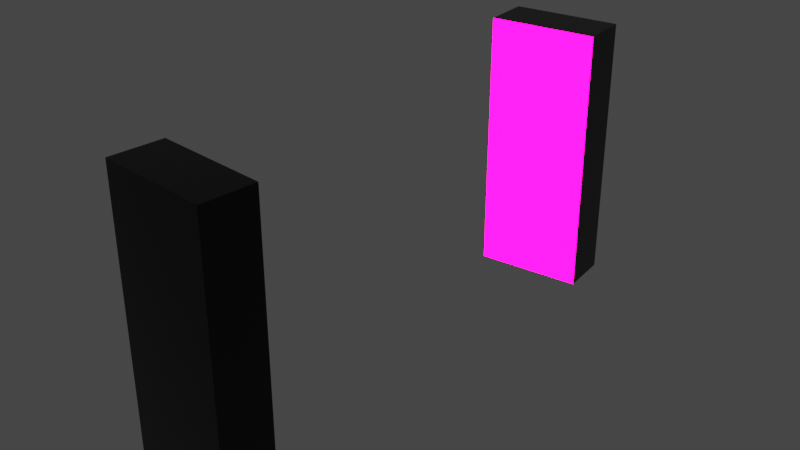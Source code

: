 # Source: glowBars.blend  (saved by Blender 3.6.11; exported with 4.5.12 LTS)
import bpy
from mathutils import Matrix  # noqa: F401  (used for matrix-valued properties, if any)

bpy.ops.wm.read_factory_settings(use_empty=True)
scene = bpy.context.scene
scene.name = 'Scene'

# ---- collections
col_collection = bpy.data.collections.new('Collection'); scene.collection.children.link(col_collection)

# ---- materials (node trees are filled in below, after node groups)
mat_main = bpy.data.materials.new('main')
mat_main.use_transparent_shadow = False
mat_glowb = bpy.data.materials.new('glowB')
mat_glowb.use_transparent_shadow = False
mat_glowp = bpy.data.materials.new('glowP')
mat_glowp.use_transparent_shadow = False

# ---- material node trees
mat_main.use_nodes = True; mat_main.node_tree.nodes.clear()
_N = mat_main.node_tree.nodes; _L = mat_main.node_tree.links
n0 = _N.new('ShaderNodeBsdfPrincipled'); n0.name = 'Principled BSDF'; n0.location = (10, 300)
n0.distribution = 'GGX'
n0.subsurface_method = 'RANDOM_WALK_SKIN'
n0.inputs[0].default_value = (0.0, 0.0, 0.0, 1.0)
n0.inputs[1].default_value = 0.2756
n0.inputs[2].default_value = 0.08268
n0.inputs[3].default_value = 1.45
n0.inputs[27].default_value = (0.0, 0.0, 0.0, 1.0)
n0.inputs[28].default_value = 1.0
n1 = _N.new('ShaderNodeOutputMaterial'); n1.name = 'Material Output'; n1.location = (300, 300)
_L.new(n0.outputs[0], n1.inputs[0])
n1.is_active_output = True
mat_glowb.use_nodes = True; mat_glowb.node_tree.nodes.clear()
_N = mat_glowb.node_tree.nodes; _L = mat_glowb.node_tree.links
n0 = _N.new('ShaderNodeBsdfPrincipled'); n0.name = 'Principled BSDF'; n0.location = (10, 300)
n0.distribution = 'GGX'
n0.subsurface_method = 'RANDOM_WALK_SKIN'
n0.inputs[0].default_value = (0.0, 0.0, 0.0, 1.0)
n0.inputs[3].default_value = 1.45
n0.inputs[27].default_value = (0.0, 0.01082, 1.0, 1.0)
n0.inputs[28].default_value = 20.0
n1 = _N.new('ShaderNodeOutputMaterial'); n1.name = 'Material Output'; n1.location = (300, 300)
_L.new(n0.outputs[0], n1.inputs[0])
n1.is_active_output = True
mat_glowp.use_nodes = True; mat_glowp.node_tree.nodes.clear()
_N = mat_glowp.node_tree.nodes; _L = mat_glowp.node_tree.links
n0 = _N.new('ShaderNodeBsdfPrincipled'); n0.name = 'Principled BSDF'; n0.location = (10, 300)
n0.distribution = 'GGX'
n0.subsurface_method = 'RANDOM_WALK_SKIN'
n0.inputs[0].default_value = (0.0, 0.0, 0.0, 1.0)
n0.inputs[3].default_value = 1.45
n0.inputs[27].default_value = (1.0, 0.0, 0.2932, 1.0)
n0.inputs[28].default_value = 20.0
n1 = _N.new('ShaderNodeOutputMaterial'); n1.name = 'Material Output'; n1.location = (300, 300)
_L.new(n0.outputs[0], n1.inputs[0])
n1.is_active_output = True

# ---- world
world_world = bpy.data.worlds.new('World'); scene.world = world_world
world_world.use_nodes = True; world_world.node_tree.nodes.clear()
_N = world_world.node_tree.nodes; _L = world_world.node_tree.links
n0 = _N.new('ShaderNodeOutputWorld'); n0.name = 'World Output'; n0.location = (300, 300)
n1 = _N.new('ShaderNodeBackground'); n1.name = 'Background'; n1.location = (10, 300)
n1.inputs[0].default_value = (0.05088, 0.05088, 0.05088, 1.0)
_L.new(n1.outputs[0], n0.inputs[0])
n0.is_active_output = True
world_world.color = (0.05088, 0.05088, 0.05088)
world_world.use_sun_shadow = False
world_world.sun_shadow_jitter_overblur = 0.0

# ---- meshes
me_cube_001 = bpy.data.meshes.new('Cube.001')
me_cube_001.from_pydata([(3.33, -1.917, -0.9751), (3.33, -1.917, 1.025), (3.363, -1.542, -0.9751), (3.363, -1.542, 1.025), (4.137, -1.988, -0.9751), (4.137, -1.988, 1.025), (4.17, -1.613, -0.9751), (4.17, -1.613, 1.025), (3.932, -1.592, 0.8506), (3.9, -1.967, 0.8506), (3.33, -1.917, 0.8506), (3.587, -1.562, 0.8506), (3.555, -1.937, 0.8506), (4.137, -1.988, 0.8506), (4.17, -1.613, 0.8506), (3.363, -1.542, 0.8506), (3.587, -1.562, -0.9751), (3.587, -1.562, 1.025), (3.555, -1.937, -0.9751), (3.555, -1.937, 1.025), (3.932, -1.592, 1.025), (3.9, -1.967, -0.9751), (3.932, -1.592, -0.9751), (3.9, -1.967, 1.025), (3.363, -1.542, -0.8375), (4.17, -1.613, -0.8375), (4.137, -1.988, -0.8375), (3.33, -1.917, -0.8375), (3.555, -1.937, -0.8375), (3.587, -1.562, -0.8375), (3.9, -1.967, -0.8375), (3.932, -1.592, -0.8375), (3.33, 1.917, -1.007), (3.33, 1.917, 0.9934), (3.363, 1.542, -1.007), (3.363, 1.542, 0.9934), (4.137, 1.988, -1.007), (4.137, 1.988, 0.9934), (4.17, 1.613, -1.007), (4.17, 1.613, 0.9934), (3.932, 1.592, 0.8191), (3.9, 1.967, 0.8191), (3.33, 1.917, 0.8191), (3.587, 1.562, 0.8191), (3.555, 1.937, 0.8191), (4.137, 1.988, 0.8191), (4.17, 1.613, 0.8191), (3.363, 1.542, 0.8191), (3.587, 1.562, -1.007), (3.587, 1.562, 0.9934), (3.555, 1.937, -1.007), (3.555, 1.937, 0.9934), (3.932, 1.592, 0.9934), (3.9, 1.967, -1.007), (3.932, 1.592, -1.007), (3.9, 1.967, 0.9934), (3.363, 1.542, -0.869), (4.17, 1.613, -0.869), (4.137, 1.988, -0.869), (3.33, 1.917, -0.869), (3.555, 1.937, -0.869), (3.587, 1.562, -0.869), (3.9, 1.967, -0.869), (3.932, 1.592, -0.869)], [], [(10, 1, 3, 15), (8, 20, 7, 14), (14, 7, 5, 13), (12, 19, 1, 10), (22, 6, 4, 21), (17, 3, 1, 19), (28, 12, 10, 27), (26, 13, 9, 30), (29, 11, 8, 31), (30, 9, 12, 28), (25, 14, 13, 26), (24, 15, 11, 29), (20, 17, 19, 23), (2, 16, 18, 0), (9, 23, 19, 12), (15, 3, 17, 11), (13, 5, 23, 9), (7, 20, 23, 5), (16, 22, 21, 18), (11, 17, 20, 8), (31, 8, 14, 25), (27, 10, 15, 24), (0, 27, 24, 2), (22, 31, 25, 6), (2, 24, 29, 16), (6, 25, 26, 4), (21, 30, 28, 18), (16, 29, 31, 22), (4, 26, 30, 21), (18, 28, 27, 0), (42, 33, 35, 47), (40, 52, 39, 46), (46, 39, 37, 45), (44, 51, 33, 42), (54, 38, 36, 53), (49, 35, 33, 51), (60, 44, 42, 59), (58, 45, 41, 62), (61, 43, 40, 63), (62, 41, 44, 60), (57, 46, 45, 58), (56, 47, 43, 61), (52, 49, 51, 55), (34, 48, 50, 32), (41, 55, 51, 44), (47, 35, 49, 43), (45, 37, 55, 41), (39, 52, 55, 37), (48, 54, 53, 50), (43, 49, 52, 40), (63, 40, 46, 57), (59, 42, 47, 56), (32, 59, 56, 34), (54, 63, 57, 38), (34, 56, 61, 48), (38, 57, 58, 36), (53, 62, 60, 50), (48, 61, 63, 54), (36, 58, 62, 53), (50, 60, 59, 32)])
me_cube_001.polygons.foreach_set('material_index', [0, 1, 0, 0, 0, 0, 0, 0, 1, 0, 0, 1, 0, 0, 0, 1, 0, 0, 0, 1, 1, 0, 0, 1, 1, 0, 0, 1, 0, 0, 0, 2, 0, 0, 0, 0, 0, 0, 2, 0, 0, 2, 0, 0, 0, 2, 0, 0, 0, 2, 2, 0, 0, 2, 2, 0, 0, 2, 0, 0])
_uv = me_cube_001.uv_layers.new(name='UVMap')
_uv.uv.foreach_set('vector', [0.6032, 0.0, 0.625, 0.0, 0.625, 0.25, 0.6032, 0.25, 0.6032, 0.4264, 0.625, 0.4264, 0.625, 0.5, 0.6032, 0.5, 0.6032, 0.5, 0.625, 0.5, 0.625, 0.75, 0.6032, 0.75, 0.6032, 0.917, 0.625, 0.917, 0.625, 1.0, 0.6032, 1.0, 0.3014, 0.5, 0.375, 0.5, 0.375, 0.75, 0.3014, 0.75, 0.792, 0.5, 0.875, 0.5, 0.875, 0.75, 0.792, 0.75, 0.3922, 0.917, 0.6032, 0.917, 0.6032, 1.0, 0.3922, 1.0, 0.3922, 0.75, 0.6032, 0.75, 0.6032, 0.8236, 0.3922, 0.8236, 0.3922, 0.333, 0.6032, 0.333, 0.6032, 0.4264, 0.3922, 0.4264, 0.3922, 0.8236, 0.6032, 0.8236, 0.6032, 0.917, 0.3922, 0.917, 0.3922, 0.5, 0.6032, 0.5, 0.6032, 0.75, 0.3922, 0.75, 0.3922, 0.25, 0.6032, 0.25, 0.6032, 0.333, 0.3922, 0.333, 0.6986, 0.5, 0.792, 0.5, 0.792, 0.75, 0.6986, 0.75, 0.125, 0.5, 0.208, 0.5, 0.208, 0.75, 0.125, 0.75, 0.6032, 0.8236, 0.625, 0.8236, 0.625, 0.917, 0.6032, 0.917, 0.6032, 0.25, 0.625, 0.25, 0.625, 0.333, 0.6032, 0.333, 0.6032, 0.75, 0.625, 0.75, 0.625, 0.8236, 0.6032, 0.8236, 0.625, 0.5, 0.6986, 0.5, 0.6986, 0.75, 0.625, 0.75, 0.208, 0.5, 0.3014, 0.5, 0.3014, 0.75, 0.208, 0.75, 0.6032, 0.333, 0.625, 0.333, 0.625, 0.4264, 0.6032, 0.4264, 0.3922, 0.4264, 0.6032, 0.4264, 0.6032, 0.5, 0.3922, 0.5, 0.3922, 0.0, 0.6032, 0.0, 0.6032, 0.25, 0.3922, 0.25, 0.375, 0.0, 0.3922, 0.0, 0.3922, 0.25, 0.375, 0.25, 0.375, 0.4264, 0.3922, 0.4264, 0.3922, 0.5, 0.375, 0.5, 0.375, 0.25, 0.3922, 0.25, 0.3922, 0.333, 0.375, 0.333, 0.375, 0.5, 0.3922, 0.5, 0.3922, 0.75, 0.375, 0.75, 0.375, 0.8236, 0.3922, 0.8236, 0.3922, 0.917, 0.375, 0.917, 0.375, 0.333, 0.3922, 0.333, 0.3922, 0.4264, 0.375, 0.4264, 0.375, 0.75, 0.3922, 0.75, 0.3922, 0.8236, 0.375, 0.8236, 0.375, 0.917, 0.3922, 0.917, 0.3922, 1.0, 0.375, 1.0, 0.6032, 0.0, 0.625, 0.0, 0.625, 0.25, 0.6032, 0.25, 0.6032, 0.4264, 0.625, 0.4264, 0.625, 0.5, 0.6032, 0.5, 0.6032, 0.5, 0.625, 0.5, 0.625, 0.75, 0.6032, 0.75, 0.6032, 0.917, 0.625, 0.917, 0.625, 1.0, 0.6032, 1.0, 0.3014, 0.5, 0.375, 0.5, 0.375, 0.75, 0.3014, 0.75, 0.792, 0.5, 0.875, 0.5, 0.875, 0.75, 0.792, 0.75, 0.3922, 0.917, 0.6032, 0.917, 0.6032, 1.0, 0.3922, 1.0, 0.3922, 0.75, 0.6032, 0.75, 0.6032, 0.8236, 0.3922, 0.8236, 0.3922, 0.333, 0.6032, 0.333, 0.6032, 0.4264, 0.3922, 0.4264, 0.3922, 0.8236, 0.6032, 0.8236, 0.6032, 0.917, 0.3922, 0.917, 0.3922, 0.5, 0.6032, 0.5, 0.6032, 0.75, 0.3922, 0.75, 0.3922, 0.25, 0.6032, 0.25, 0.6032, 0.333, 0.3922, 0.333, 0.6986, 0.5, 0.792, 0.5, 0.792, 0.75, 0.6986, 0.75, 0.125, 0.5, 0.208, 0.5, 0.208, 0.75, 0.125, 0.75, 0.6032, 0.8236, 0.625, 0.8236, 0.625, 0.917, 0.6032, 0.917, 0.6032, 0.25, 0.625, 0.25, 0.625, 0.333, 0.6032, 0.333, 0.6032, 0.75, 0.625, 0.75, 0.625, 0.8236, 0.6032, 0.8236, 0.625, 0.5, 0.6986, 0.5, 0.6986, 0.75, 0.625, 0.75, 0.208, 0.5, 0.3014, 0.5, 0.3014, 0.75, 0.208, 0.75, 0.6032, 0.333, 0.625, 0.333, 0.625, 0.4264, 0.6032, 0.4264, 0.3922, 0.4264, 0.6032, 0.4264, 0.6032, 0.5, 0.3922, 0.5, 0.3922, 0.0, 0.6032, 0.0, 0.6032, 0.25, 0.3922, 0.25, 0.375, 0.0, 0.3922, 0.0, 0.3922, 0.25, 0.375, 0.25, 0.375, 0.4264, 0.3922, 0.4264, 0.3922, 0.5, 0.375, 0.5, 0.375, 0.25, 0.3922, 0.25, 0.3922, 0.333, 0.375, 0.333, 0.375, 0.5, 0.3922, 0.5, 0.3922, 0.75, 0.375, 0.75, 0.375, 0.8236, 0.3922, 0.8236, 0.3922, 0.917, 0.375, 0.917, 0.375, 0.333, 0.3922, 0.333, 0.3922, 0.4264, 0.375, 0.4264, 0.375, 0.75, 0.3922, 0.75, 0.3922, 0.8236, 0.375, 0.8236, 0.375, 0.917, 0.3922, 0.917, 0.3922, 1.0, 0.375, 1.0])
me_cube_001.materials.append(mat_main)
me_cube_001.materials.append(mat_glowb)
me_cube_001.materials.append(mat_glowp)
me_cube_001.update()

# ---- objects
ob_cube = bpy.data.objects.new('Cube', me_cube_001)

# ---- transforms, parenting, visibility, modifiers, constraints
ob_cube.location = (-3.75, -0.01575, -0.02493)

# ---- collection membership
col_collection.objects.link(ob_cube)

# ---- scene / render settings (as saved in the file)
scene.frame_start = 1; scene.frame_end = 250; scene.frame_set(1)
scene.render.engine = 'BLENDER_EEVEE_NEXT'
scene.cycles.sampling_pattern = 'TABULATED_SOBOL'
scene.view_settings.view_transform = 'Filmic'
bpy.context.view_layer.update()

# ---- added for rendering (the .blend has no active camera): camera
cam_auto = bpy.data.cameras.new('AutoCamera')
cam_auto.lens = 50.0
cam_auto.sensor_width = 36.0
cam_auto.clip_end = 1000.0
ob_auto_camera = bpy.data.objects.new('AutoCamera', cam_auto)
scene.collection.objects.link(ob_auto_camera)
ob_auto_camera.location = (4.20281, -5.05914, 3.34651)
ob_auto_camera.rotation_euler = (1.09748, -7.21219e-08, 0.694738)
scene.camera = ob_auto_camera
bpy.context.view_layer.update()
